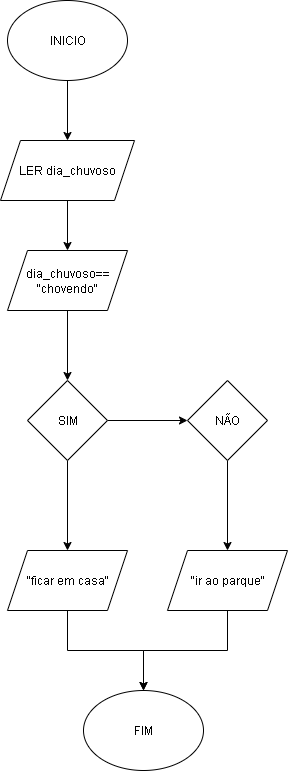

The diagram above was exported from draw.io. Its source (the exported page's mxGraphModel, read from the mxfile embedded in the PNG):
<mxGraphModel dx="872" dy="473" grid="1" gridSize="10" guides="1" tooltips="1" connect="1" arrows="1" fold="1" page="1" pageScale="1" pageWidth="827" pageHeight="1169" math="0" shadow="0">
  <root>
    <mxCell id="0" />
    <mxCell id="1" parent="0" />
    <mxCell id="EGYjxVsP39jDRje70h-9-3" value="" style="edgeStyle=orthogonalEdgeStyle;rounded=0;orthogonalLoop=1;jettySize=auto;html=1;" edge="1" parent="1" source="EGYjxVsP39jDRje70h-9-1" target="EGYjxVsP39jDRje70h-9-2">
      <mxGeometry relative="1" as="geometry" />
    </mxCell>
    <mxCell id="EGYjxVsP39jDRje70h-9-1" value="&lt;font style=&quot;vertical-align: inherit;&quot; dir=&quot;auto&quot;&gt;&lt;font style=&quot;vertical-align: inherit;&quot; dir=&quot;auto&quot;&gt;INICIO&lt;/font&gt;&lt;/font&gt;" style="ellipse;whiteSpace=wrap;html=1;" vertex="1" parent="1">
      <mxGeometry x="354" width="120" height="80" as="geometry" />
    </mxCell>
    <mxCell id="EGYjxVsP39jDRje70h-9-7" value="" style="edgeStyle=orthogonalEdgeStyle;rounded=0;orthogonalLoop=1;jettySize=auto;html=1;" edge="1" parent="1" source="EGYjxVsP39jDRje70h-9-2" target="EGYjxVsP39jDRje70h-9-6">
      <mxGeometry relative="1" as="geometry" />
    </mxCell>
    <mxCell id="EGYjxVsP39jDRje70h-9-2" value="&lt;font style=&quot;vertical-align: inherit;&quot; dir=&quot;auto&quot;&gt;&lt;font style=&quot;vertical-align: inherit;&quot; dir=&quot;auto&quot;&gt;LER dia_chuvoso&lt;/font&gt;&lt;/font&gt;" style="shape=parallelogram;perimeter=parallelogramPerimeter;whiteSpace=wrap;html=1;fixedSize=1;" vertex="1" parent="1">
      <mxGeometry x="347" y="140" width="134" height="60" as="geometry" />
    </mxCell>
    <mxCell id="EGYjxVsP39jDRje70h-9-9" value="" style="edgeStyle=orthogonalEdgeStyle;rounded=0;orthogonalLoop=1;jettySize=auto;html=1;" edge="1" parent="1" source="EGYjxVsP39jDRje70h-9-6" target="EGYjxVsP39jDRje70h-9-8">
      <mxGeometry relative="1" as="geometry" />
    </mxCell>
    <mxCell id="EGYjxVsP39jDRje70h-9-6" value="&lt;font style=&quot;vertical-align: inherit;&quot; dir=&quot;auto&quot;&gt;&lt;font style=&quot;vertical-align: inherit;&quot; dir=&quot;auto&quot;&gt;dia_chuvoso==&lt;/font&gt;&lt;/font&gt;&lt;div&gt;&lt;font style=&quot;vertical-align: inherit;&quot; dir=&quot;auto&quot;&gt;&lt;font style=&quot;vertical-align: inherit;&quot; dir=&quot;auto&quot;&gt;&lt;font style=&quot;vertical-align: inherit;&quot; dir=&quot;auto&quot;&gt;&lt;font style=&quot;vertical-align: inherit;&quot; dir=&quot;auto&quot;&gt;&quot;chovendo&quot;&lt;/font&gt;&lt;/font&gt;&lt;/font&gt;&lt;/font&gt;&lt;/div&gt;" style="shape=parallelogram;perimeter=parallelogramPerimeter;whiteSpace=wrap;html=1;fixedSize=1;" vertex="1" parent="1">
      <mxGeometry x="354" y="250" width="120" height="60" as="geometry" />
    </mxCell>
    <mxCell id="EGYjxVsP39jDRje70h-9-11" value="" style="edgeStyle=orthogonalEdgeStyle;rounded=0;orthogonalLoop=1;jettySize=auto;html=1;" edge="1" parent="1" source="EGYjxVsP39jDRje70h-9-8" target="EGYjxVsP39jDRje70h-9-10">
      <mxGeometry relative="1" as="geometry" />
    </mxCell>
    <mxCell id="EGYjxVsP39jDRje70h-9-13" value="" style="edgeStyle=orthogonalEdgeStyle;rounded=0;orthogonalLoop=1;jettySize=auto;html=1;" edge="1" parent="1" source="EGYjxVsP39jDRje70h-9-8" target="EGYjxVsP39jDRje70h-9-12">
      <mxGeometry relative="1" as="geometry" />
    </mxCell>
    <mxCell id="EGYjxVsP39jDRje70h-9-8" value="&lt;font style=&quot;vertical-align: inherit;&quot; dir=&quot;auto&quot;&gt;&lt;font style=&quot;vertical-align: inherit;&quot; dir=&quot;auto&quot;&gt;SIM&lt;/font&gt;&lt;/font&gt;" style="rhombus;whiteSpace=wrap;html=1;" vertex="1" parent="1">
      <mxGeometry x="374" y="380" width="80" height="80" as="geometry" />
    </mxCell>
    <mxCell id="EGYjxVsP39jDRje70h-9-15" value="" style="edgeStyle=orthogonalEdgeStyle;rounded=0;orthogonalLoop=1;jettySize=auto;html=1;" edge="1" parent="1" source="EGYjxVsP39jDRje70h-9-10" target="EGYjxVsP39jDRje70h-9-14">
      <mxGeometry relative="1" as="geometry" />
    </mxCell>
    <mxCell id="EGYjxVsP39jDRje70h-9-10" value="&lt;font style=&quot;vertical-align: inherit;&quot; dir=&quot;auto&quot;&gt;&lt;font style=&quot;vertical-align: inherit;&quot; dir=&quot;auto&quot;&gt;NÃO&lt;/font&gt;&lt;/font&gt;" style="rhombus;whiteSpace=wrap;html=1;" vertex="1" parent="1">
      <mxGeometry x="534" y="380" width="80" height="80" as="geometry" />
    </mxCell>
    <mxCell id="EGYjxVsP39jDRje70h-9-22" style="edgeStyle=orthogonalEdgeStyle;rounded=0;orthogonalLoop=1;jettySize=auto;html=1;entryX=0.5;entryY=0;entryDx=0;entryDy=0;" edge="1" parent="1" source="EGYjxVsP39jDRje70h-9-12" target="EGYjxVsP39jDRje70h-9-17">
      <mxGeometry relative="1" as="geometry" />
    </mxCell>
    <mxCell id="EGYjxVsP39jDRje70h-9-12" value="&lt;font style=&quot;vertical-align: inherit;&quot; dir=&quot;auto&quot;&gt;&lt;font style=&quot;vertical-align: inherit;&quot; dir=&quot;auto&quot;&gt;&quot;ficar em casa&quot;&lt;/font&gt;&lt;/font&gt;" style="shape=parallelogram;perimeter=parallelogramPerimeter;whiteSpace=wrap;html=1;fixedSize=1;" vertex="1" parent="1">
      <mxGeometry x="354" y="550" width="120" height="60" as="geometry" />
    </mxCell>
    <mxCell id="EGYjxVsP39jDRje70h-9-21" style="edgeStyle=orthogonalEdgeStyle;rounded=0;orthogonalLoop=1;jettySize=auto;html=1;entryX=0.5;entryY=0;entryDx=0;entryDy=0;" edge="1" parent="1" source="EGYjxVsP39jDRje70h-9-14" target="EGYjxVsP39jDRje70h-9-17">
      <mxGeometry relative="1" as="geometry" />
    </mxCell>
    <mxCell id="EGYjxVsP39jDRje70h-9-14" value="&lt;font style=&quot;vertical-align: inherit;&quot; dir=&quot;auto&quot;&gt;&lt;font style=&quot;vertical-align: inherit;&quot; dir=&quot;auto&quot;&gt;&quot;ir ao parque&quot;&lt;/font&gt;&lt;/font&gt;" style="shape=parallelogram;perimeter=parallelogramPerimeter;whiteSpace=wrap;html=1;fixedSize=1;" vertex="1" parent="1">
      <mxGeometry x="514" y="550" width="120" height="60" as="geometry" />
    </mxCell>
    <mxCell id="EGYjxVsP39jDRje70h-9-17" value="&lt;font style=&quot;vertical-align: inherit;&quot; dir=&quot;auto&quot;&gt;&lt;font style=&quot;vertical-align: inherit;&quot; dir=&quot;auto&quot;&gt;&lt;font style=&quot;vertical-align: inherit;&quot; dir=&quot;auto&quot;&gt;&lt;font style=&quot;vertical-align: inherit;&quot; dir=&quot;auto&quot;&gt;FIM&lt;/font&gt;&lt;/font&gt;&lt;/font&gt;&lt;/font&gt;" style="ellipse;whiteSpace=wrap;html=1;" vertex="1" parent="1">
      <mxGeometry x="430" y="690" width="120" height="80" as="geometry" />
    </mxCell>
  </root>
</mxGraphModel>